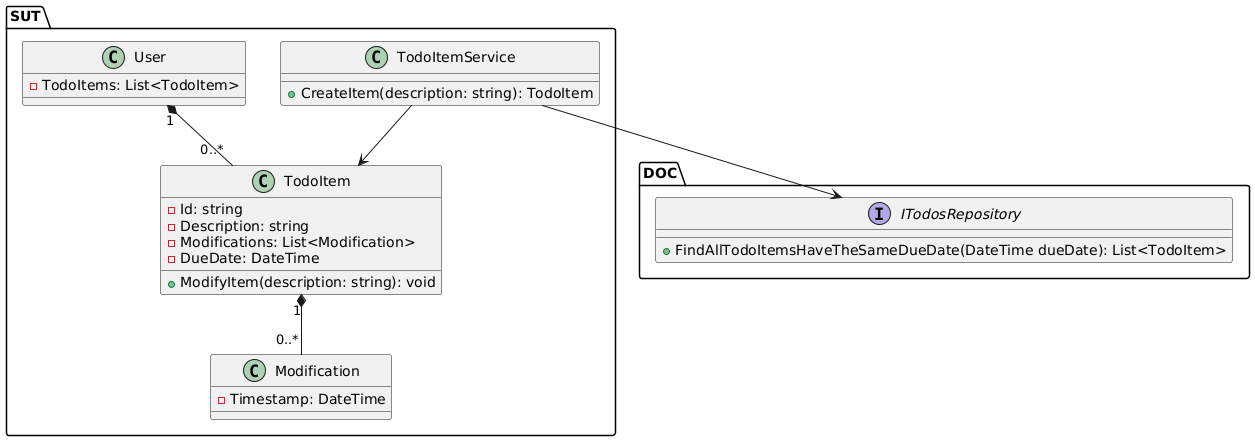

The diagram above was rendered by PlantUML. Its source (embedded in the PNG):
@startuml
package SUT{
class User{
    - TodoItems: List<TodoItem>
}

class TodoItem {
    - Id: string
    - Description: string
    - Modifications: List<Modification> 
    - DueDate: DateTime
    + ModifyItem(description: string): void
}

class TodoItemService {
    + CreateItem(description: string): TodoItem
}
 
class Modification{
    - Timestamp: DateTime
}
}
package DOC{
interface ITodosRepository{
    + FindAllTodoItemsHaveTheSameDueDate(DateTime dueDate): List<TodoItem>
    }
}
User"1" *-- "0..*" TodoItem
TodoItem "1" *-- "0..*" Modification
TodoItemService --> ITodosRepository
TodoItemService --> TodoItem
@enduml